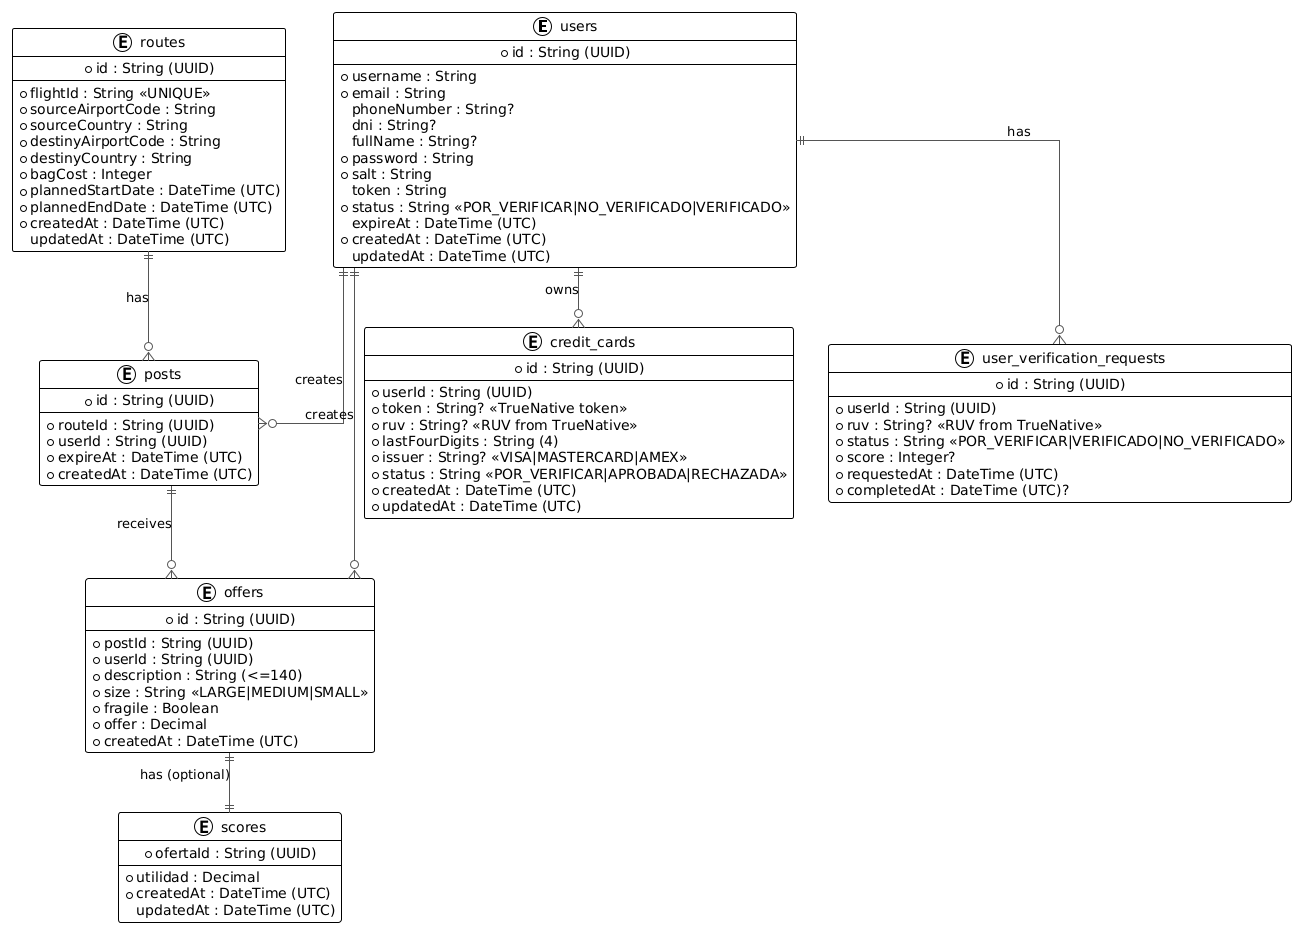

The diagram above was rendered by PlantUML. Its source (embedded in the PNG):
@startuml entities
'==================== ESTILO GLOBAL ====================
!theme plain
skinparam linetype ortho
skinparam shadowing false
skinparam ArrowColor #555
skinparam defaultTextAlignment center

entity "users" as users {
  * id : String (UUID)
  --
  * username : String
  * email : String
  phoneNumber : String?
  dni : String?
  fullName : String?
  * password : String
  * salt : String
  token : String
  * status : String <<POR_VERIFICAR|NO_VERIFICADO|VERIFICADO>>
  expireAt : DateTime (UTC)
  * createdAt : DateTime (UTC)
  updatedAt : DateTime (UTC)
}

entity "routes" as routes {
  * id : String (UUID)
  --
  * flightId : String <<UNIQUE>>
  * sourceAirportCode : String
  * sourceCountry : String
  * destinyAirportCode : String
  * destinyCountry : String
  * bagCost : Integer
  * plannedStartDate : DateTime (UTC)
  * plannedEndDate : DateTime (UTC)
  * createdAt : DateTime (UTC)
  updatedAt : DateTime (UTC)
}

entity "posts" as posts {
  * id : String (UUID)
  --
  * routeId : String (UUID)
  * userId : String (UUID)
  * expireAt : DateTime (UTC)
  * createdAt : DateTime (UTC)
}

entity "offers" as offers {
  * id : String (UUID)
  --
  * postId : String (UUID)
  * userId : String (UUID)
  * description : String (<=140)
  * size : String <<LARGE|MEDIUM|SMALL>>
  * fragile : Boolean
  * offer : Decimal
  * createdAt : DateTime (UTC)
}

entity "scores" as scores {
  * ofertaId : String (UUID)
  --
  * utilidad : Decimal
  * createdAt : DateTime (UTC)
  updatedAt : DateTime (UTC)
}

entity "credit_cards" as credit_cards {
  * id : String (UUID)
  --
  * userId : String (UUID)
  * token : String? <<TrueNative token>>
  * ruv : String? <<RUV from TrueNative>>
  * lastFourDigits : String (4)
  * issuer : String? <<VISA|MASTERCARD|AMEX>>
  * status : String <<POR_VERIFICAR|APROBADA|RECHAZADA>>
  * createdAt : DateTime (UTC)
  * updatedAt : DateTime (UTC)
}

entity "user_verification_requests" as user_verification_requests {
  * id : String (UUID)
  --
  * userId : String (UUID)
  * ruv : String? <<RUV from TrueNative>>
  * status : String <<POR_VERIFICAR|VERIFICADO|NO_VERIFICADO>>
  * score : Integer?
  * requestedAt : DateTime (UTC)
  * completedAt : DateTime (UTC)?
}

' Relaciones (crow's foot)
users  ||--o{ posts  : creates
users  ||--o{ offers : creates
users  ||--o{ credit_cards : owns
users  ||--o{ user_verification_requests : has
routes ||--o{ posts  : has
posts  ||--o{ offers : receives
offers ||--|| scores : has (optional)

@enduml